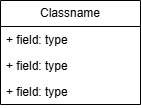

The diagram above was exported from draw.io. Its source (the exported page's mxGraphModel, read from the mxfile embedded in the PNG):
<mxGraphModel dx="786" dy="417" grid="1" gridSize="10" guides="1" tooltips="1" connect="1" arrows="1" fold="1" page="1" pageScale="1" pageWidth="827" pageHeight="1169" math="0" shadow="0">
  <root>
    <mxCell id="0" />
    <mxCell id="1" parent="0" />
    <mxCell id="CEBfSXQPdmeKiFwR5lG3-1" parent="1" style="swimlane;fontStyle=0;childLayout=stackLayout;horizontal=1;startSize=26;fillColor=none;horizontalStack=0;resizeParent=1;resizeParentMax=0;resizeLast=0;collapsible=1;marginBottom=0;whiteSpace=wrap;html=1;" value="Classname" vertex="1">
      <mxGeometry height="104" width="140" x="230" y="120" as="geometry" />
    </mxCell>
    <mxCell id="CEBfSXQPdmeKiFwR5lG3-2" parent="CEBfSXQPdmeKiFwR5lG3-1" style="text;strokeColor=none;fillColor=none;align=left;verticalAlign=top;spacingLeft=4;spacingRight=4;overflow=hidden;rotatable=0;points=[[0,0.5],[1,0.5]];portConstraint=eastwest;whiteSpace=wrap;html=1;" value="+ field: type" vertex="1">
      <mxGeometry height="26" width="140" y="26" as="geometry" />
    </mxCell>
    <mxCell id="CEBfSXQPdmeKiFwR5lG3-3" parent="CEBfSXQPdmeKiFwR5lG3-1" style="text;strokeColor=none;fillColor=none;align=left;verticalAlign=top;spacingLeft=4;spacingRight=4;overflow=hidden;rotatable=0;points=[[0,0.5],[1,0.5]];portConstraint=eastwest;whiteSpace=wrap;html=1;" value="+ field: type" vertex="1">
      <mxGeometry height="26" width="140" y="52" as="geometry" />
    </mxCell>
    <mxCell id="CEBfSXQPdmeKiFwR5lG3-4" parent="CEBfSXQPdmeKiFwR5lG3-1" style="text;strokeColor=none;fillColor=none;align=left;verticalAlign=top;spacingLeft=4;spacingRight=4;overflow=hidden;rotatable=0;points=[[0,0.5],[1,0.5]];portConstraint=eastwest;whiteSpace=wrap;html=1;" value="+ field: type" vertex="1">
      <mxGeometry height="26" width="140" y="78" as="geometry" />
    </mxCell>
  </root>
</mxGraphModel>